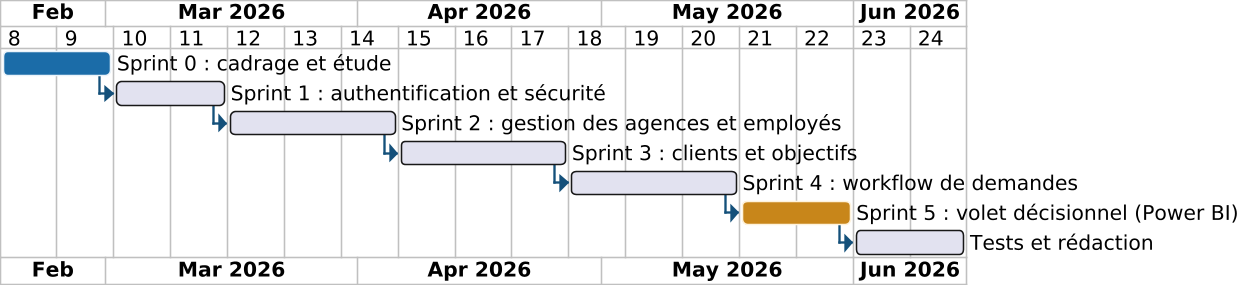

The diagram above was rendered by PlantUML. Its source (embedded in the PNG):
@startgantt

skinparam dpi 150
skinparam shadowing false
skinparam DefaultFontName Arial
skinparam DefaultFontSize 13
skinparam ArrowColor #14507A
skinparam roundCorner 6

printscale weekly
Project starts 2026-02-16
[Sprint 0 : cadrage et étude] as [S0] lasts 2 weeks
[S0] is colored in #1B6CA8/#EAF3FA
[Sprint 1 : authentification et sécurité] as [S1] lasts 2 weeks
[S1] starts at [S0]'s end
[Sprint 2 : gestion des agences et employés] as [S2] lasts 3 weeks
[S2] starts at [S1]'s end
[Sprint 3 : clients et objectifs] as [S3] lasts 3 weeks
[S3] starts at [S2]'s end
[Sprint 4 : workflow de demandes] as [S4] lasts 3 weeks
[S4] starts at [S3]'s end
[Sprint 5 : volet décisionnel (Power BI)] as [S5] lasts 2 weeks
[S5] starts at [S4]'s end
[S5] is colored in #C8861A/#FFF3DC
[Tests et rédaction] as [S6] lasts 2 weeks
[S6] starts at [S5]'s end
@endgantt